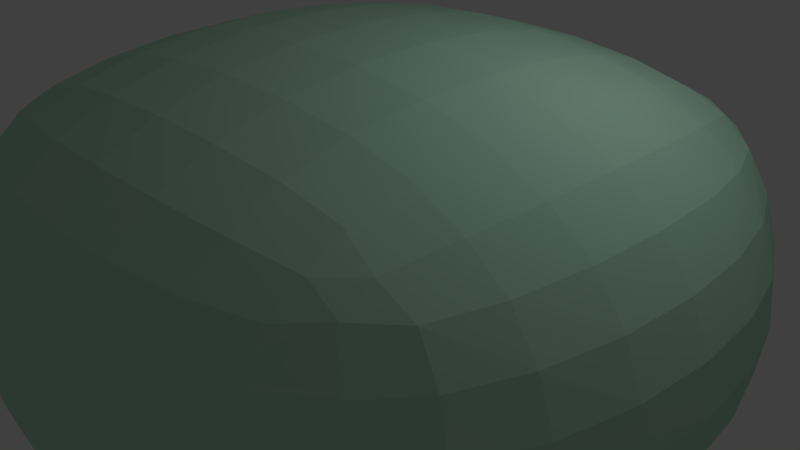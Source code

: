 # Source: NopassCircle.blend  (saved by Blender 2.64.0; exported with 4.5.12 LTS)
import bpy
from mathutils import Matrix  # noqa: F401  (used for matrix-valued properties, if any)

bpy.ops.wm.read_factory_settings(use_empty=True)
scene = bpy.context.scene
scene.name = 'Scene'

# ---- collections
col_collection_1 = bpy.data.collections.new('Collection 1'); scene.collection.children.link(col_collection_1)

# ---- materials (node trees are filled in below, after node groups)
mat_carrierforcefield = bpy.data.materials.new('CarrierForcefield')
mat_carrierforcefield.alpha_threshold = 0.0
mat_carrierforcefield.use_transparent_shadow = False
mat_carrierforcefield.diffuse_color = (0.5011, 0.8, 0.6265, 1.0)
mat_carrierforcefield.roughness = 0.5
mat_carrierforcefield.line_color = (0.0, 0.0, 0.0, 1.0)

# ---- material node trees

# ---- world
world_world = bpy.data.worlds.new('World'); scene.world = world_world
world_world.color = (0.05088, 0.05088, 0.05088)
world_world.use_sun_shadow = False
world_world.sun_shadow_jitter_overblur = 0.0
world_world.cycles.sampling_method = 'MANUAL'
world_world.cycles.sample_map_resolution = 256

# ---- cameras
cam_camera = bpy.data.cameras.new('Camera')
cam_camera.clip_end = 100.0
cam_camera.lens = 35.0
cam_camera.sensor_width = 32.0
cam_camera.sensor_height = 18.0
cam_camera.ortho_scale = 7.314
cam_camera.dof.focus_distance = 0.0
cam_camera.dof.aperture_fstop = 128.0

# ---- lights
light_lamp = bpy.data.lights.new('Lamp', 'POINT')
light_lamp.transmission_factor = 0.0
light_lamp.cutoff_distance = 30.0
light_lamp.energy = 100.0
light_lamp.shadow_buffer_clip_start = 1.001
light_lamp.shadow_soft_size = 1.0
light_lamp.shadow_maximum_resolution = 0.006
light_lamp.use_absolute_resolution = True
light_lamp.cycles.use_multiple_importance_sampling = False

# ---- meshes
me_cube = bpy.data.meshes.new('Cube')
me_cube.from_pydata([(-1.166, -1.178, -0.8923), (-1.541, -1.179, -0.6598), (0.4317, -1.219, -1.012), (-0.4318, -1.219, -1.012), (-0.4322, -1.73, -0.686), (0.4321, -1.73, -0.686), (1.541, -1.179, -0.6598), (1.166, -1.178, -0.8923), (1.167, -1.542, -0.6597), (1.166, 1.088, -0.8923), (1.541, 1.088, -0.6598), (1.167, 1.452, -0.6597), (1.208, 0.3741, -1.012), (1.208, -0.4649, -1.012), (1.734, -0.4653, -0.6863), (1.734, 0.3746, -0.6863), (-0.4317, 1.129, -1.012), (0.4317, 1.129, -1.012), (0.4321, 1.639, -0.686), (-0.4321, 1.639, -0.686), (-0.4372, 0.3794, -1.174), (-0.4372, -0.4701, -1.174), (0.4372, -0.4701, -1.174), (0.4372, 0.3794, -1.174), (0.9932, 0.9196, -2.755), (0.9932, -1.01, -2.755), (-0.9932, -1.01, -2.755), (-0.9932, 0.9196, -2.755), (-0.9817, 3.782, -1.647), (0.9817, 3.782, -1.647), (0.9808, 2.622, -2.387), (-0.9808, 2.622, -2.387), (3.939, 0.9086, -1.647), (3.939, -0.9993, -1.647), (2.745, -0.9984, -2.387), (2.745, 0.9076, -2.387), (2.651, 3.356, -1.587), (3.5, 2.53, -1.587), (2.649, 2.529, -2.116), (2.651, -3.446, -1.587), (2.649, -2.619, -2.116), (3.5, -2.621, -1.587), (0.9817, -3.873, -1.647), (-0.9817, -3.873, -1.647), (-0.9808, -2.713, -2.387), (0.9808, -2.713, -2.387), (-3.5, -2.621, -1.587), (-2.649, -2.619, -2.116), (-2.651, -3.446, -1.587), (-3.939, -0.9993, -1.647), (-3.939, 0.9086, -1.647), (-2.745, 0.9076, -2.387), (-2.745, -0.9984, -2.387), (-3.5, 2.53, -1.587), (-2.651, 3.356, -1.587), (-2.649, 2.529, -2.116), (0.9956, 4.363, 0.6913), (0.9956, 4.363, -0.5527), (-0.9956, 4.363, -0.5527), (-0.9956, 4.363, 0.6913), (-0.9808, 2.622, 2.526), (0.9808, 2.622, 2.526), (0.9818, 3.782, 1.786), (-0.9818, 3.782, 1.786), (3.942, 2.627, 0.6835), (3.942, 2.627, -0.5449), (2.75, 3.785, -0.5448), (2.75, 3.785, 0.6834), (2.649, 2.529, 2.254), (3.5, 2.531, 1.726), (2.651, 3.356, 1.726), (-3.942, 2.627, -0.5449), (-3.942, 2.627, 0.6835), (-2.75, 3.785, 0.6834), (-2.75, 3.785, -0.5448), (-2.649, 2.529, 2.254), (-2.651, 3.356, 1.726), (-3.5, 2.531, 1.726), (4.537, 0.9222, -0.5529), (4.537, 0.9222, 0.6917), (4.537, -1.013, 0.6918), (4.537, -1.013, -0.5529), (2.745, 0.9077, 2.526), (2.745, -0.9983, 2.526), (3.939, -0.9993, 1.786), (3.939, 0.9087, 1.786), (2.649, -2.619, 2.255), (2.651, -3.446, 1.726), (3.5, -2.621, 1.726), (2.75, -3.876, 0.6836), (2.75, -3.876, -0.5446), (3.942, -2.718, -0.5448), (3.942, -2.718, 0.6837), (0.9956, -4.454, -0.5525), (0.9956, -4.454, 0.6915), (-0.9956, -4.454, 0.6915), (-0.9956, -4.454, -0.5525), (0.9808, -2.713, 2.526), (-0.9808, -2.713, 2.526), (-0.9817, -3.873, 1.786), (0.9817, -3.873, 1.786), (-2.649, -2.619, 2.255), (-3.5, -2.621, 1.726), (-2.651, -3.446, 1.726), (-3.942, -2.718, 0.6837), (-3.942, -2.718, -0.5448), (-2.75, -3.876, -0.5446), (-2.75, -3.876, 0.6836), (-4.537, -1.013, -0.5529), (-4.537, -1.013, 0.6918), (-4.537, 0.9222, 0.6917), (-4.537, 0.9222, -0.5529), (-2.745, -0.9983, 2.526), (-2.745, 0.9077, 2.526), (-3.939, 0.9087, 1.786), (-3.939, -0.9993, 1.786), (0.9932, 0.9197, 2.894), (-0.9932, 0.9197, 2.894), (-0.9932, -1.01, 2.894), (0.9932, -1.01, 2.894), (-1.167, -1.542, -0.6597), (-1.734, -0.4653, -0.6863), (-1.734, 0.3746, -0.6863), (-1.208, 0.3742, -1.012), (-1.208, -0.4649, -1.012), (-1.541, 1.088, -0.6598), (-1.167, 1.452, -0.6597), (-1.166, 1.088, -0.8923), (0.4382, 1.895, 0.3434), (0.4382, 1.895, -0.2042), (-0.4382, 1.895, -0.2042), (-0.4382, 1.895, 0.3434), (-0.4317, 1.129, 1.151), (0.4317, 1.129, 1.151), (0.4321, 1.639, 0.8251), (-0.4321, 1.639, 0.8251), (1.735, 1.131, 0.34), (1.735, 1.131, -0.2008), (1.21, 1.641, -0.2008), (1.21, 1.641, 0.3399), (1.166, 1.088, 1.031), (1.541, 1.088, 0.7989), (1.167, 1.452, 0.7988), (-1.735, 1.131, -0.2008), (-1.735, 1.131, 0.34), (-1.21, 1.641, 0.3399), (-1.21, 1.641, -0.2008), (-1.166, 1.088, 1.031), (-1.167, 1.452, 0.7988), (-1.541, 1.088, 0.7989), (1.997, 0.3805, -0.2044), (1.997, 0.3805, 0.3435), (1.997, -0.4712, 0.3435), (1.997, -0.4712, -0.2044), (1.208, 0.3741, 1.151), (1.208, -0.4649, 1.151), (1.734, -0.4653, 0.8253), (1.734, 0.3746, 0.8253), (1.166, -1.178, 1.031), (1.167, -1.542, 0.7987), (1.541, -1.179, 0.7988), (1.21, -1.731, 0.3398), (1.21, -1.731, -0.2008), (1.735, -1.222, -0.2009), (1.735, -1.222, 0.3399), (0.4382, -1.986, -0.2043), (0.4382, -1.986, 0.3433), (-0.4382, -1.986, 0.3433), (-0.4382, -1.986, -0.2043), (0.4317, -1.219, 1.151), (-0.4318, -1.219, 1.151), (-0.4322, -1.73, 0.8249), (0.4321, -1.73, 0.8249), (-1.166, -1.178, 1.031), (-1.541, -1.179, 0.7988), (-1.167, -1.542, 0.7987), (-1.735, -1.222, 0.3399), (-1.735, -1.222, -0.2009), (-1.21, -1.731, -0.2008), (-1.21, -1.731, 0.3398), (-1.997, -0.4712, -0.2044), (-1.997, -0.4712, 0.3435), (-1.997, 0.3805, 0.3435), (-1.997, 0.3805, -0.2044), (-1.208, -0.4649, 1.151), (-1.208, 0.3741, 1.151), (-1.734, 0.3746, 0.8253), (-1.734, -0.4653, 0.8253), (0.4372, 0.3794, 1.313), (-0.4372, 0.3794, 1.313), (-0.4372, -0.4701, 1.313), (0.4372, -0.4701, 1.313), (-1.759, 1.14, 0.06957), (1.201, 1.284, 0.9247), (1.369, 1.285, 0.8207), (1.369, 1.122, 0.9248), (1.506, 1.418, 0.3404), (1.219, 1.664, 0.06957), (1.506, 1.418, -0.2012), (1.759, 1.14, 0.06957), (-0.4326, 1.416, 1.009), (2.826e-07, 1.662, 0.8305), (0.4326, 1.416, 1.009), (-5.656e-07, 1.137, 1.166), (5.683e-07, 1.927, 0.3443), (-0.4398, 1.927, 0.06958), (5.818e-07, 1.927, -0.2052), (0.4398, 1.927, 0.06958), (-1.369, 1.122, -0.7857), (-1.201, 1.284, -0.7856), (-1.369, 1.285, -0.6816), (-1.504, -0.4657, -0.8697), (-1.217, -0.04535, -1.027), (-1.504, 0.375, -0.8697), (-1.758, -0.04535, -0.6917), (-1.369, -1.376, -0.6816), (-1.201, -1.375, -0.7857), (-1.369, -1.213, -0.7857), (0.4326, -1.506, -0.8695), (-3.986e-06, -1.228, -1.027), (-0.4327, -1.506, -0.8695), (-2.918e-06, -1.753, -0.6914), (1.369, -1.376, -0.6816), (1.369, -1.213, -0.7857), (1.201, -1.375, -0.7857), (1.201, 1.284, -0.7856), (1.369, 1.122, -0.7857), (1.369, 1.285, -0.6816), (1.504, 0.375, -0.8697), (1.217, -0.04535, -1.027), (1.504, -0.4657, -0.8697), (1.758, -0.04536, -0.6917), (-0.4326, 1.416, -0.8695), (-4.983e-07, 1.137, -1.027), (0.4326, 1.416, -0.8695), (3.381e-07, 1.662, -0.6913), (-2.09e-06, 0.3808, -1.194), (-0.4387, -0.04535, -1.194), (-3.687e-06, -0.4715, -1.194), (0.4387, -0.04535, -1.194), (0.9965, -0.04537, -2.8), (6.359e-06, -1.014, -2.8), (-0.9965, -0.04537, -2.8), (3.887e-06, 0.9228, -2.8), (3.581e-08, 3.835, -1.659), (0.9829, 3.274, -2.064), (1.291e-06, 2.641, -2.421), (-0.9829, 3.274, -2.064), (3.993, -0.04535, -1.66), (3.416, -1.0, -2.064), (2.765, -0.04536, -2.421), (3.416, 0.9097, -2.064), (3.11, 2.977, -1.637), (3.109, 2.607, -1.873), (2.729, 2.976, -1.873), (2.729, -3.066, -1.873), (3.109, -2.697, -1.873), (3.11, -3.067, -1.637), (2.673e-06, -3.925, -1.659), (-0.9829, -3.364, -2.064), (5.896e-06, -2.732, -2.421), (0.9829, -3.364, -2.064), (-3.109, -2.697, -1.873), (-2.729, -3.066, -1.873), (-3.11, -3.067, -1.637), (-3.993, -0.04536, -1.66), (-3.416, 0.9097, -2.064), (-2.765, -0.04537, -2.421), (-3.416, -1.0, -2.064), (-3.11, 2.977, -1.637), (-2.729, 2.976, -1.873), (-3.109, 2.607, -1.873), (0.9991, 4.436, 0.06929), (-3.175e-07, 4.435, -0.5547), (-0.9991, 4.436, 0.06929), (-3.767e-07, 4.435, 0.6933), (9.93e-07, 2.641, 2.559), (0.9829, 3.274, 2.202), (-1.402e-07, 3.835, 1.798), (-0.9829, 3.274, 2.202), (3.997, 2.647, 0.06932), (3.42, 3.279, -0.5459), (2.77, 3.839, 0.0693), (3.42, 3.279, 0.6845), (3.109, 2.607, 2.012), (3.11, 2.977, 1.776), (2.729, 2.976, 2.012), (-3.997, 2.647, 0.06932), (-3.42, 3.279, 0.6845), (-2.77, 3.839, 0.0693), (-3.42, 3.279, -0.5459), (-2.729, 2.976, 2.012), (-3.11, 2.977, 1.776), (-3.109, 2.607, 2.012), (4.612, 0.9256, 0.06937), (4.611, -0.04533, 0.6938), (4.612, -1.016, 0.06944), (4.611, -0.04534, -0.555), (2.765, -0.04533, 2.56), (3.416, -1.0, 2.203), (3.993, -0.04532, 1.799), (3.416, 0.9097, 2.203), (2.729, -3.066, 2.012), (3.11, -3.067, 1.776), (3.109, -2.697, 2.012), (2.77, -3.929, 0.06951), (3.42, -3.369, -0.5457), (3.997, -2.737, 0.06949), (3.42, -3.369, 0.6847), (0.9991, -4.526, 0.06952), (-3.498e-07, -4.526, 0.6936), (-0.9991, -4.526, 0.06952), (-2.431e-07, -4.526, -0.5546), (5.533e-06, -2.732, 2.56), (-0.9829, -3.364, 2.203), (2.399e-06, -3.925, 1.798), (0.9829, -3.364, 2.203), (-3.109, -2.697, 2.012), (-3.11, -3.067, 1.776), (-2.729, -3.066, 2.012), (-3.997, -2.737, 0.06949), (-3.42, -3.369, -0.5457), (-2.77, -3.929, 0.06951), (-3.42, -3.369, 0.6847), (-4.612, -1.016, 0.06944), (-4.611, -0.04533, 0.6938), (-4.612, 0.9256, 0.06937), (-4.611, -0.04534, -0.555), (-2.765, -0.04533, 2.56), (-3.416, 0.9097, 2.203), (-3.993, -0.04533, 1.799), (-3.416, -1.0, 2.203), (3.572e-06, 0.9229, 2.939), (-0.9965, -0.04534, 2.939), (5.976e-06, -1.014, 2.939), (0.9965, -0.04534, 2.939), (1.926, -1.003, -2.617), (1.926, 0.9125, -2.617), (-0.9858, -1.917, -2.617), (0.9859, -1.917, -2.617), (-1.926, 0.9125, -2.617), (-1.926, -1.003, -2.617), (0.9859, 1.826, -2.617), (-0.9859, 1.826, -2.617), (0.9876, 4.145, -1.136), (-0.9876, 4.145, -1.136), (1.891, 2.573, -2.286), (1.892, 3.623, -1.615), (-1.892, 3.623, -1.615), (-1.891, 2.573, -2.286), (4.313, -1.005, -1.136), (4.313, 0.9144, -1.136), (2.695, -1.883, -2.286), (3.775, -1.884, -1.616), (3.775, 1.793, -1.616), (2.695, 1.792, -2.286), (3.777, 2.576, -1.114), (2.698, 3.625, -1.114), (1.891, -2.663, -2.286), (1.892, -3.714, -1.615), (2.698, -3.716, -1.114), (3.777, -2.667, -1.114), (-0.9876, -4.236, -1.136), (0.9876, -4.236, -1.136), (-1.891, -2.663, -2.286), (-1.892, -3.714, -1.615), (-2.695, -1.883, -2.286), (-3.775, -1.884, -1.616), (-3.777, -2.667, -1.114), (-2.698, -3.716, -1.114), (-4.313, 0.9144, -1.136), (-4.312, -1.005, -1.136), (-2.695, 1.792, -2.286), (-3.775, 1.793, -1.616), (-2.698, 3.625, -1.114), (-3.777, 2.576, -1.114), (1.93, 4.147, -0.548), (1.93, 4.147, 0.6866), (-1.93, 4.147, 0.6866), (-1.93, 4.147, -0.548), (0.9876, 4.145, 1.275), (-0.9876, 4.145, 1.275), (0.9859, 1.826, 2.756), (-0.9859, 1.826, 2.756), (1.892, 3.623, 1.754), (1.891, 2.573, 2.425), (-1.891, 2.573, 2.425), (-1.892, 3.623, 1.754), (4.314, 1.83, -0.5482), (4.314, 1.83, 0.6869), (3.777, 2.576, 1.253), (2.698, 3.625, 1.253), (3.775, 1.794, 1.755), (2.695, 1.792, 2.425), (-4.314, 1.83, 0.6869), (-4.314, 1.83, -0.5482), (-2.698, 3.625, 1.253), (-3.777, 2.576, 1.253), (-2.695, 1.792, 2.425), (-3.775, 1.794, 1.755), (4.313, -1.005, 1.275), (4.313, 0.9144, 1.275), (4.314, -1.921, -0.5481), (4.314, -1.921, 0.6871), (1.926, -1.003, 2.756), (1.926, 0.9125, 2.756), (3.775, -1.884, 1.755), (2.695, -1.883, 2.425), (1.892, -3.714, 1.754), (1.891, -2.663, 2.425), (3.777, -2.667, 1.253), (2.698, -3.716, 1.253), (1.93, -4.237, -0.5479), (1.93, -4.237, 0.6869), (-0.9876, -4.236, 1.275), (0.9876, -4.236, 1.275), (-1.93, -4.237, -0.5479), (-1.93, -4.237, 0.6869), (-0.9859, -1.917, 2.756), (0.9859, -1.917, 2.756), (-1.892, -3.714, 1.754), (-1.891, -2.663, 2.425), (-3.775, -1.884, 1.755), (-2.695, -1.883, 2.425), (-2.698, -3.716, 1.253), (-3.777, -2.667, 1.253), (-4.314, -1.921, -0.5481), (-4.314, -1.921, 0.6871), (-4.313, 0.9144, 1.275), (-4.313, -1.005, 1.275), (-1.926, 0.9125, 2.756), (-1.926, -1.003, 2.756), (-1.506, 1.418, 0.3404), (-1.219, 1.664, 0.06957), (-1.506, 1.418, -0.2012), (-1.201, 1.284, 0.9247), (-1.369, 1.285, 0.8207), (-1.369, 1.122, 0.9248), (2.03, 0.382, 0.06954), (2.03, -0.04537, 0.3444), (2.03, -0.4728, 0.06951), (2.03, -0.04536, -0.2053), (1.217, -0.04537, 1.166), (1.504, -0.4658, 1.009), (1.758, -0.04537, 0.8307), (1.504, 0.375, 1.009), (1.201, -1.375, 0.9246), (1.369, -1.376, 0.8206), (1.369, -1.213, 0.9247), (1.219, -1.755, 0.06948), (1.506, -1.508, -0.2013), (1.759, -1.23, 0.06949), (1.506, -1.508, 0.3403), (0.4398, -2.018, 0.06948), (-1.837e-06, -2.018, 0.3442), (-0.4398, -2.018, 0.06948), (-1.828e-06, -2.018, -0.2052), (-4.045e-06, -1.228, 1.166), (-0.4327, -1.506, 1.008), (-2.943e-06, -1.753, 0.8303), (0.4326, -1.506, 1.008), (-1.369, -1.213, 0.9247), (-1.369, -1.376, 0.8206), (-1.201, -1.375, 0.9246), (-1.759, -1.23, 0.06949), (-1.506, -1.508, -0.2013), (-1.219, -1.755, 0.06948), (-1.506, -1.508, 0.3403), (-2.03, -0.4727, 0.06951), (-2.03, -0.04537, 0.3444), (-2.03, 0.382, 0.06954), (-2.03, -0.04536, -0.2053), (-1.217, -0.04536, 1.166), (-1.504, 0.375, 1.009), (-1.758, -0.04537, 0.8307), (-1.504, -0.4658, 1.009), (-2.165e-06, 0.3808, 1.333), (-0.4387, -0.04536, 1.333), (-3.779e-06, -0.4715, 1.333), (0.4387, -0.04536, 1.333), (0.8478, -0.467, -1.113), (0.8478, 0.3763, -1.113), (-0.434, -0.8691, -1.113), (0.434, -0.8691, -1.113), (-0.8478, 0.3763, -1.113), (-0.8478, -0.467, -1.113), (0.434, 0.7784, -1.113), (-0.434, 0.7784, -1.113), (0.4347, 1.799, -0.461), (-0.4347, 1.799, -0.461), (0.8323, 1.107, -0.9673), (0.833, 1.569, -0.6721), (-0.833, 1.569, -0.6721), (-0.8323, 1.107, -0.9673), (1.898, -0.4678, -0.4613), (1.898, 0.3771, -0.4613), (1.186, -0.8541, -0.9674), (1.662, -0.8548, -0.6724), (1.662, 0.7641, -0.6723), (1.186, 0.7634, -0.9674), (1.663, 1.109, -0.4514), (1.188, 1.57, -0.4513), (0.8323, -1.198, -0.9673), (0.833, -1.66, -0.6722), (1.188, -1.661, -0.4514), (1.663, -1.199, -0.4515), (-0.4347, -1.89, -0.4611), (0.4347, -1.89, -0.4611), (-0.8323, -1.198, -0.9673), (-0.833, -1.66, -0.6722), (-1.186, -0.8541, -0.9674), (-1.662, -0.8548, -0.6724), (-1.663, -1.199, -0.4515), (-1.188, -1.661, -0.4514), (-1.898, 0.3771, -0.4613), (-1.898, -0.4678, -0.4613), (-1.186, 0.7634, -0.9674), (-1.662, 0.7641, -0.6723), (-1.188, 1.57, -0.4513), (-1.663, 1.109, -0.4514), (0.8496, 1.8, -0.2022), (0.8496, 1.8, 0.3413), (-0.8496, 1.8, 0.3413), (-0.8496, 1.8, -0.2022), (0.4347, 1.799, 0.6002), (-0.4347, 1.799, 0.6002), (0.434, 0.7783, 1.252), (-0.434, 0.7783, 1.252), (0.833, 1.569, 0.8112), (0.8323, 1.107, 1.106), (-0.8323, 1.107, 1.106), (-0.833, 1.569, 0.8112), (1.899, 0.7803, -0.2023), (1.899, 0.7803, 0.3414), (1.663, 1.109, 0.5905), (1.188, 1.57, 0.5905), (1.662, 0.7641, 0.8114), (1.186, 0.7633, 1.106), (-1.899, 0.7803, 0.3414), (-1.899, 0.7803, -0.2023), (-1.188, 1.57, 0.5905), (-1.663, 1.109, 0.5905), (-1.186, 0.7633, 1.106), (-1.662, 0.7641, 0.8114), (1.898, -0.4678, 0.6003), (1.898, 0.3771, 0.6004), (1.899, -0.871, -0.2024), (1.899, -0.871, 0.3414), (0.8478, -0.467, 1.252), (0.8478, 0.3763, 1.252), (1.662, -0.8548, 0.8113), (1.186, -0.8541, 1.106), (0.833, -1.66, 0.8111), (0.8323, -1.198, 1.106), (1.663, -1.199, 0.5904), (1.188, -1.661, 0.5903), (0.8496, -1.891, -0.2023), (0.8496, -1.891, 0.3412), (-0.4347, -1.89, 0.6), (0.4347, -1.89, 0.6), (-0.8496, -1.891, -0.2023), (-0.8496, -1.891, 0.3412), (-0.434, -0.8691, 1.252), (0.434, -0.8691, 1.252), (-0.833, -1.66, 0.8111), (-0.8323, -1.198, 1.106), (-1.662, -0.8548, 0.8113), (-1.186, -0.8541, 1.106), (-1.188, -1.661, 0.5903), (-1.663, -1.199, 0.5904), (-1.899, -0.871, -0.2024), (-1.899, -0.871, 0.3414), (-1.898, 0.3771, 0.6004), (-1.898, -0.4678, 0.6003), (-0.8478, 0.3763, 1.252), (-0.8478, -0.467, 1.252), (-3.06e-06, -0.04536, 1.354), (-1.52, -0.04537, 1.019), (-2.064, -0.04536, 0.06953), (-1.523, -1.525, 0.06948), (-3.587e-06, -1.523, 1.019), (-1.674e-06, -2.051, 0.06948), (1.523, -1.525, 0.06948), (1.52, -0.04537, 1.019), (2.064, -0.04537, 0.06953), (-1.523, 1.434, 0.06957), (1.523, 1.434, 0.06957), (-5.015e-08, 1.432, 1.019), (6.001e-07, 1.96, 0.06958), (-1.52, -0.04535, -0.8801), (-3.547e-06, -1.523, -0.8798), (1.52, -0.04535, -0.8801), (2.281e-08, 1.432, -0.8798), (-2.974e-06, -0.04535, -1.215), (5.326e-06, -0.04537, -2.848), (5.049e-07, 3.311, -2.087), (3.454, -0.04536, -2.088), (4.461e-06, -3.401, -2.087), (-3.454, -0.04537, -2.088), (-3.719e-07, 4.51, 0.06929), (2.513e-07, 3.311, 2.226), (3.459, 3.316, 0.0693), (-3.459, 3.316, 0.0693), (4.688, -0.04533, 0.0694), (3.454, -0.04532, 2.227), (3.459, -3.407, 0.06951), (-7.292e-07, -4.601, 0.06952), (4.141e-06, -3.401, 2.226), (-3.459, -3.407, 0.06951), (-4.688, -0.04533, 0.0694), (-3.454, -0.04533, 2.227), (4.993e-06, -0.04534, 2.987), (1.935, -0.04536, -2.658), (6.588e-06, -1.925, -2.658), (-1.935, -0.04537, -2.658), (2.433e-06, 1.834, -2.658), (-2.094e-07, 4.21, -1.141), (1.905, 3.164, -1.994), (-1.905, 3.164, -1.994), (4.379, -0.04535, -1.142), (3.303, -1.896, -1.994), (3.303, 1.806, -1.994), (3.306, 3.167, -1.122), (1.905, -3.254, -1.993), (3.306, -3.258, -1.122), (9.675e-07, -4.3, -1.141), (-1.905, -3.254, -1.993), (-3.303, -1.896, -1.994), (-3.306, -3.258, -1.122), (-4.379, -0.04535, -1.142), (-3.303, 1.806, -1.994), (-3.306, 3.167, -1.122), (1.939, 4.212, 0.06929), (-1.939, 4.212, 0.06929), (-3.218e-07, 4.21, 1.28), (2.146e-06, 1.835, 2.797), (1.905, 3.164, 2.132), (-1.905, 3.164, 2.132), (4.381, 1.839, 0.06934), (3.306, 3.167, 1.261), (3.303, 1.806, 2.133), (-4.381, 1.839, 0.06934), (-3.306, 3.167, 1.261), (-3.303, 1.806, 2.133), (4.379, -0.04532, 1.281), (4.381, -1.93, 0.06947), (1.935, -0.04533, 2.797), (3.303, -1.896, 2.133), (1.905, -3.254, 2.133), (3.306, -3.258, 1.261), (1.939, -4.303, 0.06952), (7.779e-07, -4.3, 1.28), (-1.939, -4.303, 0.06952), (6.197e-06, -1.925, 2.797), (-1.905, -3.254, 2.133), (-3.303, -1.896, 2.133), (-3.306, -3.258, 1.261), (-4.381, -1.93, 0.06947), (-4.379, -0.04532, 1.281), (-1.935, -0.04534, 2.797), (1.905, 1.806, -2.494), (1.905, -1.897, -2.493), (-1.905, -1.897, -2.493), (-1.905, 1.806, -2.494), (1.908, 3.951, 1.262), (1.908, 3.951, -1.123), (-1.908, 3.951, -1.123), (-1.908, 3.951, 1.262), (4.112, 1.809, -1.123), (4.112, 1.809, 1.262), (4.112, -1.9, 1.262), (4.112, -1.9, -1.123), (1.908, -4.041, -1.123), (1.908, -4.041, 1.262), (-1.908, -4.041, 1.262), (-1.908, -4.041, -1.123), (-4.112, -1.9, -1.123), (-4.112, -1.9, 1.262), (-4.112, 1.809, 1.262), (-4.112, 1.809, -1.123), (1.905, 1.806, 2.632), (-1.905, 1.806, 2.632), (-1.905, -1.897, 2.633), (1.905, -1.897, 2.633), (0.8517, -0.04535, -1.131), (-4.055e-06, -0.8728, -1.131), (-0.8517, -0.04535, -1.131), (-1.216e-06, 0.7821, -1.131), (5.084e-07, 1.828, -0.4635), (0.8385, 1.367, -0.8386), (-0.8385, 1.367, -0.8386), (1.928, -0.04536, -0.4638), (1.454, -0.8601, -0.8388), (1.454, 0.7694, -0.8387), (1.455, 1.369, -0.4551), (0.8385, -1.458, -0.8386), (1.455, -1.459, -0.4551), (-2.284e-06, -1.918, -0.4635), (-0.8385, -1.458, -0.8386), (-1.454, -0.8601, -0.8388), (-1.455, -1.459, -0.4551), (-1.928, -0.04536, -0.4638), (-1.454, 0.7694, -0.8387), (-1.455, 1.369, -0.4551), (0.8536, 1.829, 0.06958), (-0.8536, 1.829, 0.06958), (4.773e-07, 1.828, 0.6026), (-1.289e-06, 0.7821, 1.27), (0.8385, 1.367, 0.9777), (-0.8385, 1.367, 0.9777), (1.928, 0.7842, 0.06956), (1.455, 1.369, 0.5942), (1.454, 0.7694, 0.9778), (-1.928, 0.7842, 0.06956), (-1.455, 1.369, 0.5942), (-1.454, 0.7694, 0.9778), (1.928, -0.04537, 0.6028), (1.928, -0.875, 0.0695), (0.8517, -0.04537, 1.27), (1.454, -0.8601, 0.9777), (0.8385, -1.458, 0.9775), (1.455, -1.459, 0.5941), (0.8537, -1.919, 0.06948), (-2.302e-06, -1.918, 0.6025), (-0.8537, -1.919, 0.06948), (-4.131e-06, -0.8728, 1.27), (-0.8385, -1.458, 0.9775), (-1.454, -0.8601, 0.9777), (-1.455, -1.459, 0.5941), (-1.928, -0.875, 0.0695), (-1.928, -0.04537, 0.6028), (-0.8517, -0.04536, 1.27), (0.8387, 0.7695, -1.059), (0.8387, -0.8602, -1.059), (-0.8387, -0.8602, -1.059), (-0.8387, 0.7695, -1.059), (0.84, 1.714, 0.5945), (0.84, 1.714, -0.4553), (-0.84, 1.714, -0.4553), (-0.84, 1.714, 0.5945), (1.81, 0.7709, -0.4555), (1.81, 0.7709, 0.5946), (1.81, -0.8617, 0.5946), (1.81, -0.8617, -0.4556), (0.84, -1.804, -0.4554), (0.84, -1.804, 0.5944), (-0.84, -1.804, 0.5944), (-0.84, -1.804, -0.4554), (-1.81, -0.8617, -0.4556), (-1.81, -0.8617, 0.5946), (-1.81, 0.7709, 0.5946), (-1.81, 0.7709, -0.4555), (0.8387, 0.7695, 1.198), (-0.8387, 0.7695, 1.198), (-0.8387, -0.8602, 1.198), (0.8387, -0.8602, 1.198)], [], [(576, 478, 190, 477), (577, 474, 186, 473), (578, 470, 182, 469), (579, 466, 178, 465), (173, 463, 461), (580, 459, 171, 458), (581, 455, 167, 454), (582, 451, 163, 450), (158, 448, 446), (583, 444, 156, 443), (584, 440, 152, 439), (147, 437, 435), (585, 433, 145, 432), (140, 193, 195), (586, 197, 138, 198), (587, 201, 134, 202), (588, 205, 130, 206), (125, 208, 210), (589, 212, 123, 213), (1, 215, 217), (590, 219, 3, 220), (8, 222, 224), (11, 225, 227), (591, 229, 13, 230), (592, 233, 17, 234), (593, 237, 21, 238), (594, 241, 26, 242), (595, 245, 30, 246), (596, 249, 34, 250), (36, 252, 254), (39, 255, 257), (597, 259, 44, 260), (46, 262, 264), (598, 266, 51, 267), (53, 269, 271), (599, 273, 58, 274), (600, 277, 62, 278), (601, 281, 66, 282), (68, 284, 286), (602, 288, 73, 289), (75, 291, 293), (603, 295, 80, 296), (604, 299, 84, 300), (86, 302, 304), (605, 306, 91, 307), (606, 310, 95, 311), (607, 314, 99, 315), (101, 317, 319), (608, 321, 106, 322), (609, 325, 110, 326), (610, 329, 114, 330), (611, 333, 118, 334), (612, 336, 25, 240), (613, 338, 26, 241), (614, 340, 27, 242), (615, 342, 24, 243), (616, 344, 29, 244), (617, 346, 30, 245), (618, 348, 28, 247), (619, 350, 33, 248), (620, 352, 34, 249), (621, 354, 32, 251), (622, 356, 37, 252), (623, 358, 40, 255), (624, 360, 39, 257), (625, 362, 43, 258), (626, 364, 44, 259), (627, 366, 47, 262), (628, 368, 46, 264), (629, 370, 50, 265), (630, 372, 51, 266), (631, 374, 54, 269), (632, 376, 57, 272), (633, 378, 59, 274), (634, 380, 56, 275), (635, 382, 61, 276), (636, 384, 62, 277), (637, 386, 60, 279), (638, 388, 65, 280), (639, 390, 64, 283), (640, 392, 69, 284), (641, 394, 72, 287), (642, 396, 73, 288), (643, 398, 75, 293), (644, 400, 80, 295), (645, 402, 81, 296), (646, 404, 83, 298), (647, 406, 84, 299), (648, 408, 87, 302), (649, 410, 88, 303), (650, 412, 90, 305), (651, 414, 95, 310), (652, 416, 96, 311), (653, 418, 98, 313), (654, 420, 99, 314), (655, 422, 102, 317), (656, 424, 103, 318), (657, 426, 105, 320), (658, 428, 110, 325), (659, 430, 113, 328), (660, 355, 35, 337), (661, 339, 25, 336), (662, 341, 26, 338), (663, 343, 27, 340), (664, 391, 67, 377), (665, 376, 66, 357), (666, 379, 58, 345), (667, 381, 59, 378), (668, 354, 37, 356), (669, 401, 79, 389), (670, 403, 80, 400), (671, 402, 91, 361), (672, 359, 39, 360), (673, 413, 89, 411), (674, 417, 95, 414), (675, 416, 106, 369), (676, 367, 46, 368), (677, 427, 104, 425), (678, 428, 114, 399), (679, 395, 71, 375), (680, 385, 61, 382), (681, 430, 117, 383), (682, 431, 112, 423), (683, 419, 97, 409), (684, 239, 22, 480), (685, 238, 21, 482), (686, 237, 20, 484), (687, 236, 23, 486), (688, 235, 18, 488), (689, 234, 17, 490), (690, 232, 19, 492), (691, 231, 14, 494), (692, 230, 13, 496), (693, 228, 15, 498), (694, 227, 10, 500), (695, 224, 7, 502), (696, 222, 8, 504), (697, 221, 4, 506), (698, 220, 3, 508), (699, 217, 0, 510), (700, 215, 1, 512), (701, 214, 122, 514), (702, 213, 123, 516), (703, 210, 126, 518), (704, 207, 129, 520), (705, 205, 131, 522), (706, 204, 128, 524), (707, 203, 133, 526), (708, 202, 134, 528), (709, 200, 132, 530), (710, 199, 137, 532), (711, 196, 136, 534), (712, 195, 141, 536), (713, 192, 144, 538), (714, 432, 145, 540), (715, 437, 147, 542), (716, 439, 152, 544), (717, 440, 153, 546), (718, 442, 155, 548), (719, 443, 156, 550), (720, 446, 159, 552), (721, 447, 160, 554), (722, 449, 162, 556), (723, 454, 167, 558), (724, 455, 168, 560), (725, 457, 170, 562), (726, 458, 171, 564), (727, 461, 174, 566), (728, 462, 175, 568), (729, 464, 177, 570), (730, 469, 182, 572), (731, 472, 185, 574), (732, 481, 12, 499), (733, 480, 22, 483), (734, 482, 21, 485), (735, 484, 20, 487), (736, 521, 139, 535), (737, 501, 138, 520), (738, 489, 130, 523), (739, 522, 131, 525), (740, 500, 10, 498), (741, 533, 151, 545), (742, 544, 152, 547), (743, 505, 163, 546), (744, 504, 8, 503), (745, 555, 161, 557), (746, 558, 167, 561), (747, 513, 178, 560), (748, 512, 1, 511), (749, 569, 176, 571), (750, 543, 186, 572), (751, 519, 143, 539), (752, 526, 133, 529), (753, 527, 189, 574), (754, 567, 184, 575), (755, 553, 169, 563), (476, 576, 477, 189), (188, 479, 576, 476), (479, 191, 478, 576), (472, 577, 473, 185), (184, 475, 577, 472), (475, 187, 474, 577), (468, 578, 469, 181), (180, 471, 578, 468), (471, 183, 470, 578), (464, 579, 465, 177), (176, 467, 579, 464), (467, 179, 466, 579), (461, 462, 174), (461, 463, 462), (463, 175, 462), (457, 580, 458, 170), (169, 460, 580, 457), (460, 172, 459, 580), (453, 581, 454, 166), (165, 456, 581, 453), (456, 168, 455, 581), (449, 582, 450, 162), (161, 452, 582, 449), (452, 164, 451, 582), (446, 447, 159), (446, 448, 447), (448, 160, 447), (442, 583, 443, 155), (154, 445, 583, 442), (445, 157, 444, 583), (438, 584, 439, 151), (150, 441, 584, 438), (441, 153, 440, 584), (435, 436, 148), (435, 437, 436), (437, 149, 436), (192, 585, 432, 144), (143, 434, 585, 192), (434, 146, 433, 585), (195, 194, 141), (195, 193, 194), (193, 142, 194), (199, 586, 198, 137), (136, 196, 586, 199), (196, 139, 197, 586), (203, 587, 202, 133), (132, 200, 587, 203), (200, 135, 201, 587), (207, 588, 206, 129), (128, 204, 588, 207), (204, 131, 205, 588), (210, 209, 126), (210, 208, 209), (208, 127, 209), (214, 589, 213, 122), (121, 211, 589, 214), (211, 124, 212, 589), (217, 216, 0), (217, 215, 216), (215, 120, 216), (221, 590, 220, 4), (5, 218, 590, 221), (218, 2, 219, 590), (224, 223, 7), (224, 222, 223), (222, 6, 223), (227, 226, 10), (227, 225, 226), (225, 9, 226), (231, 591, 230, 14), (15, 228, 591, 231), (228, 12, 229, 591), (235, 592, 234, 18), (19, 232, 592, 235), (232, 16, 233, 592), (239, 593, 238, 22), (23, 236, 593, 239), (236, 20, 237, 593), (243, 594, 242, 27), (24, 240, 594, 243), (240, 25, 241, 594), (247, 595, 246, 31), (28, 244, 595, 247), (244, 29, 245, 595), (251, 596, 250, 35), (32, 248, 596, 251), (248, 33, 249, 596), (254, 253, 38), (254, 252, 253), (252, 37, 253), (257, 256, 41), (257, 255, 256), (255, 40, 256), (261, 597, 260, 45), (42, 258, 597, 261), (258, 43, 259, 597), (264, 263, 48), (264, 262, 263), (262, 47, 263), (268, 598, 267, 52), (49, 265, 598, 268), (265, 50, 266, 598), (271, 270, 55), (271, 269, 270), (269, 54, 270), (275, 599, 274, 59), (56, 272, 599, 275), (272, 57, 273, 599), (279, 600, 278, 63), (60, 276, 600, 279), (276, 61, 277, 600), (283, 601, 282, 67), (64, 280, 601, 283), (280, 65, 281, 601), (286, 285, 70), (286, 284, 285), (284, 69, 285), (290, 602, 289, 74), (71, 287, 602, 290), (287, 72, 288, 602), (293, 292, 77), (293, 291, 292), (291, 76, 292), (297, 603, 296, 81), (78, 294, 603, 297), (294, 79, 295, 603), (301, 604, 300, 85), (82, 298, 604, 301), (298, 83, 299, 604), (304, 303, 88), (304, 302, 303), (302, 87, 303), (308, 605, 307, 92), (89, 305, 605, 308), (305, 90, 306, 605), (312, 606, 311, 96), (93, 309, 606, 312), (309, 94, 310, 606), (316, 607, 315, 100), (97, 313, 607, 316), (313, 98, 314, 607), (319, 318, 103), (319, 317, 318), (317, 102, 318), (323, 608, 322, 107), (104, 320, 608, 323), (320, 105, 321, 608), (327, 609, 326, 111), (108, 324, 609, 327), (324, 109, 325, 609), (331, 610, 330, 115), (112, 328, 610, 331), (328, 113, 329, 610), (335, 611, 334, 119), (116, 332, 611, 335), (332, 117, 333, 611), (337, 612, 240, 24), (35, 250, 612, 337), (250, 34, 336, 612), (339, 613, 241, 25), (45, 260, 613, 339), (260, 44, 338, 613), (341, 614, 242, 26), (52, 267, 614, 341), (267, 51, 340, 614), (343, 615, 243, 27), (31, 246, 615, 343), (246, 30, 342, 615), (345, 616, 244, 28), (58, 273, 616, 345), (273, 57, 344, 616), (347, 617, 245, 29), (36, 254, 617, 347), (254, 38, 346, 617), (349, 618, 247, 31), (55, 270, 618, 349), (270, 54, 348, 618), (351, 619, 248, 32), (78, 297, 619, 351), (297, 81, 350, 619), (353, 620, 249, 33), (41, 256, 620, 353), (256, 40, 352, 620), (355, 621, 251, 35), (38, 253, 621, 355), (253, 37, 354, 621), (357, 622, 252, 36), (66, 281, 622, 357), (281, 65, 356, 622), (359, 623, 255, 39), (42, 261, 623, 359), (261, 45, 358, 623), (361, 624, 257, 41), (91, 306, 624, 361), (306, 90, 360, 624), (363, 625, 258, 42), (93, 312, 625, 363), (312, 96, 362, 625), (365, 626, 259, 43), (48, 263, 626, 365), (263, 47, 364, 626), (367, 627, 262, 46), (49, 268, 627, 367), (268, 52, 366, 627), (369, 628, 264, 48), (106, 321, 628, 369), (321, 105, 368, 628), (371, 629, 265, 49), (108, 327, 629, 371), (327, 111, 370, 629), (373, 630, 266, 50), (53, 271, 630, 373), (271, 55, 372, 630), (375, 631, 269, 53), (71, 290, 631, 375), (290, 74, 374, 631), (377, 632, 272, 56), (67, 282, 632, 377), (282, 66, 376, 632), (379, 633, 274, 58), (74, 289, 633, 379), (289, 73, 378, 633), (381, 634, 275, 59), (63, 278, 634, 381), (278, 62, 380, 634), (383, 635, 276, 60), (117, 332, 635, 383), (332, 116, 382, 635), (385, 636, 277, 61), (68, 286, 636, 385), (286, 70, 384, 636), (387, 637, 279, 63), (76, 291, 637, 387), (291, 75, 386, 637), (389, 638, 280, 64), (79, 294, 638, 389), (294, 78, 388, 638), (391, 639, 283, 67), (70, 285, 639, 391), (285, 69, 390, 639), (393, 640, 284, 68), (82, 301, 640, 393), (301, 85, 392, 640), (395, 641, 287, 71), (111, 326, 641, 395), (326, 110, 394, 641), (397, 642, 288, 72), (77, 292, 642, 397), (292, 76, 396, 642), (399, 643, 293, 77), (114, 329, 643, 399), (329, 113, 398, 643), (401, 644, 295, 79), (85, 300, 644, 401), (300, 84, 400, 644), (403, 645, 296, 80), (92, 307, 645, 403), (307, 91, 402, 645), (405, 646, 298, 82), (116, 335, 646, 405), (335, 119, 404, 646), (407, 647, 299, 83), (86, 304, 647, 407), (304, 88, 406, 647), (409, 648, 302, 86), (97, 316, 648, 409), (316, 100, 408, 648), (411, 649, 303, 87), (89, 308, 649, 411), (308, 92, 410, 649), (413, 650, 305, 89), (94, 309, 650, 413), (309, 93, 412, 650), (415, 651, 310, 94), (100, 315, 651, 415), (315, 99, 414, 651), (417, 652, 311, 95), (107, 322, 652, 417), (322, 106, 416, 652), (419, 653, 313, 97), (119, 334, 653, 419), (334, 118, 418, 653), (421, 654, 314, 98), (101, 319, 654, 421), (319, 103, 420, 654), (423, 655, 317, 101), (112, 331, 655, 423), (331, 115, 422, 655), (425, 656, 318, 102), (104, 323, 656, 425), (323, 107, 424, 656), (427, 657, 320, 104), (109, 324, 657, 427), (324, 108, 426, 657), (429, 658, 325, 109), (115, 330, 658, 429), (330, 114, 428, 658), (431, 659, 328, 112), (118, 333, 659, 431), (333, 117, 430, 659), (342, 660, 337, 24), (30, 346, 660, 342), (346, 38, 355, 660), (352, 661, 336, 34), (40, 358, 661, 352), (358, 45, 339, 661), (364, 662, 338, 44), (47, 366, 662, 364), (366, 52, 341, 662), (372, 663, 340, 51), (55, 349, 663, 372), (349, 31, 343, 663), (380, 664, 377, 56), (62, 384, 664, 380), (384, 70, 391, 664), (347, 665, 357, 36), (29, 344, 665, 347), (344, 57, 376, 665), (348, 666, 345, 28), (54, 374, 666, 348), (374, 74, 379, 666), (396, 667, 378, 73), (76, 387, 667, 396), (387, 63, 381, 667), (388, 668, 356, 65), (78, 351, 668, 388), (351, 32, 354, 668), (390, 669, 389, 64), (69, 392, 669, 390), (392, 85, 401, 669), (406, 670, 400, 84), (88, 410, 670, 406), (410, 92, 403, 670), (353, 671, 361, 41), (33, 350, 671, 353), (350, 81, 402, 671), (412, 672, 360, 90), (93, 363, 672, 412), (363, 42, 359, 672), (408, 673, 411, 87), (100, 415, 673, 408), (415, 94, 413, 673), (420, 674, 414, 99), (103, 424, 674, 420), (424, 107, 417, 674), (365, 675, 369, 48), (43, 362, 675, 365), (362, 96, 416, 675), (426, 676, 368, 105), (108, 371, 676, 426), (371, 49, 367, 676), (422, 677, 425, 102), (115, 429, 677, 422), (429, 109, 427, 677), (397, 678, 399, 77), (72, 394, 678, 397), (394, 110, 428, 678), (373, 679, 375, 53), (50, 370, 679, 373), (370, 111, 395, 679), (405, 680, 382, 116), (82, 393, 680, 405), (393, 68, 385, 680), (386, 681, 383, 60), (75, 398, 681, 386), (398, 113, 430, 681), (421, 682, 423, 101), (98, 418, 682, 421), (418, 118, 431, 682), (407, 683, 409, 86), (83, 404, 683, 407), (404, 119, 419, 683), (229, 684, 480, 13), (12, 481, 684, 229), (481, 23, 239, 684), (219, 685, 482, 3), (2, 483, 685, 219), (483, 22, 238, 685), (212, 686, 484, 123), (124, 485, 686, 212), (485, 21, 237, 686), (233, 687, 486, 17), (16, 487, 687, 233), (487, 20, 236, 687), (206, 688, 488, 129), (130, 489, 688, 206), (489, 19, 235, 688), (225, 689, 490, 9), (11, 491, 689, 225), (491, 18, 234, 689), (209, 690, 492, 126), (127, 493, 690, 209), (493, 16, 232, 690), (441, 691, 494, 153), (150, 495, 691, 441), (495, 15, 231, 691), (223, 692, 496, 7), (6, 497, 692, 223), (497, 14, 230, 692), (226, 693, 498, 10), (9, 499, 693, 226), (499, 12, 228, 693), (198, 694, 500, 137), (138, 501, 694, 198), (501, 11, 227, 694), (218, 695, 502, 2), (5, 503, 695, 218), (503, 8, 224, 695), (450, 696, 504, 162), (163, 505, 696, 450), (505, 6, 222, 696), (456, 697, 506, 168), (165, 507, 697, 456), (507, 5, 221, 697), (216, 698, 508, 0), (120, 509, 698, 216), (509, 4, 220, 698), (211, 699, 510, 124), (121, 511, 699, 211), (511, 1, 217, 699), (465, 700, 512, 177), (178, 513, 700, 465), (513, 120, 215, 700), (471, 701, 514, 183), (180, 515, 701, 471), (515, 121, 214, 701), (208, 702, 516, 127), (125, 517, 702, 208), (517, 122, 213, 702), (434, 703, 518, 146), (143, 519, 703, 434), (519, 125, 210, 703), (197, 704, 520, 138), (139, 521, 704, 197), (521, 128, 207, 704), (433, 705, 522, 145), (146, 523, 705, 433), (523, 130, 205, 705), (201, 706, 524, 134), (135, 525, 706, 201), (525, 131, 204, 706), (476, 707, 526, 188), (189, 527, 707, 476), (527, 132, 203, 707), (193, 708, 528, 142), (140, 529, 708, 193), (529, 133, 202, 708), (435, 709, 530, 147), (148, 531, 709, 435), (531, 135, 200, 709), (438, 710, 532, 150), (151, 533, 710, 438), (533, 136, 199, 710), (194, 711, 534, 141), (142, 535, 711, 194), (535, 139, 196, 711), (445, 712, 536, 157), (154, 537, 712, 445), (537, 140, 195, 712), (470, 713, 538, 182), (183, 539, 713, 470), (539, 143, 192, 713), (436, 714, 540, 148), (149, 541, 714, 436), (541, 144, 432, 714), (473, 715, 542, 185), (186, 543, 715, 473), (543, 149, 437, 715), (444, 716, 544, 156), (157, 545, 716, 444), (545, 151, 439, 716), (451, 717, 546, 163), (164, 547, 717, 451), (547, 152, 440, 717), (479, 718, 548, 191), (188, 549, 718, 479), (549, 154, 442, 718), (448, 719, 550, 160), (158, 551, 719, 448), (551, 155, 443, 719), (460, 720, 552, 172), (169, 553, 720, 460), (553, 158, 446, 720), (452, 721, 554, 164), (161, 555, 721, 452), (555, 159, 447, 721), (453, 722, 556, 165), (166, 557, 722, 453), (557, 161, 449, 722), (459, 723, 558, 171), (172, 559, 723, 459), (559, 166, 454, 723), (466, 724, 560, 178), (179, 561, 724, 466), (561, 167, 455, 724), (478, 725, 562, 190), (191, 563, 725, 478), (563, 169, 457, 725), (463, 726, 564, 175), (173, 565, 726, 463), (565, 170, 458, 726), (475, 727, 566, 187), (184, 567, 727, 475), (567, 173, 461, 727), (467, 728, 568, 179), (176, 569, 728, 467), (569, 174, 462, 728), (468, 729, 570, 180), (181, 571, 729, 468), (571, 176, 464, 729), (474, 730, 572, 186), (187, 573, 730, 474), (573, 181, 469, 730), (477, 731, 574, 189), (190, 575, 731, 477), (575, 184, 472, 731), (490, 732, 499, 9), (17, 486, 732, 490), (486, 23, 481, 732), (502, 733, 483, 2), (7, 496, 733, 502), (496, 13, 480, 733), (510, 734, 485, 124), (0, 508, 734, 510), (508, 3, 482, 734), (493, 735, 487, 16), (127, 516, 735, 493), (516, 123, 484, 735), (528, 736, 535, 142), (134, 524, 736, 528), (524, 128, 521, 736), (488, 737, 520, 129), (18, 491, 737, 488), (491, 11, 501, 737), (518, 738, 523, 146), (126, 492, 738, 518), (492, 19, 489, 738), (531, 739, 525, 135), (148, 540, 739, 531), (540, 145, 522, 739), (495, 740, 498, 15), (150, 532, 740, 495), (532, 137, 500, 740), (536, 741, 545, 157), (141, 534, 741, 536), (534, 136, 533, 741), (554, 742, 547, 164), (160, 550, 742, 554), (550, 156, 544, 742), (494, 743, 546, 153), (14, 497, 743, 494), (497, 6, 505, 743), (507, 744, 503, 5), (165, 556, 744, 507), (556, 162, 504, 744), (559, 745, 557, 166), (172, 552, 745, 559), (552, 159, 555, 745), (568, 746, 561, 179), (175, 564, 746, 568), (564, 171, 558, 746), (506, 747, 560, 168), (4, 509, 747, 506), (509, 120, 513, 747), (515, 748, 511, 121), (180, 570, 748, 515), (570, 177, 512, 748), (573, 749, 571, 181), (187, 566, 749, 573), (566, 174, 569, 749), (538, 750, 572, 182), (144, 541, 750, 538), (541, 149, 543, 750), (514, 751, 539, 183), (122, 517, 751, 514), (517, 125, 519, 751), (537, 752, 529, 140), (154, 549, 752, 537), (549, 188, 526, 752), (542, 753, 574, 185), (147, 530, 753, 542), (530, 132, 527, 753), (562, 754, 575, 190), (170, 565, 754, 562), (565, 173, 567, 754), (548, 755, 563, 191), (155, 551, 755, 548), (551, 158, 553, 755)])
me_cube.materials.append(mat_carrierforcefield)
me_cube.use_remesh_preserve_volume = False
me_cube.use_remesh_preserve_attributes = False
me_cube.use_mirror_vertex_groups = False
me_cube.update()

# ---- objects
ob_forcefield = bpy.data.objects.new('Forcefield', me_cube)
ob_lamp = bpy.data.objects.new('Lamp', light_lamp)
ob_camera = bpy.data.objects.new('Camera', cam_camera)

# ---- transforms, parenting, visibility, modifiers, constraints
ob_forcefield.location = (0.0, 0.0, 0.0)
ob_forcefield.lock_rotations_4d = False
ob_forcefield.empty_display_type = 'ARROWS'
ob_forcefield.lineart.crease_threshold = 0.0
ob_lamp.location = (4.076, 1.005, 5.904)
ob_lamp.rotation_euler = (0.6503, 0.05522, 1.866)
ob_lamp.lock_rotations_4d = False
ob_lamp.empty_display_type = 'ARROWS'
ob_lamp.color = (0.0, 0.0, 0.0, 0.0)
ob_lamp.lineart.crease_threshold = 0.0
ob_camera.location = (7.481, -6.508, 5.344)
ob_camera.rotation_euler = (1.109, 0.01082, 0.8149)
ob_camera.lock_rotations_4d = False
ob_camera.empty_display_type = 'ARROWS'
ob_camera.color = (0.0, 0.0, 0.0, 0.0)
ob_camera.display_type = 'WIRE'
ob_camera.lineart.crease_threshold = 0.0

# ---- collection membership
col_collection_1.objects.link(ob_forcefield)
col_collection_1.objects.link(ob_lamp)
col_collection_1.objects.link(ob_camera)

# ---- scene / render settings (as saved in the file)
scene.camera = ob_camera
scene.frame_start = 1; scene.frame_end = 250; scene.frame_set(1)
scene.render.engine = 'BLENDER_EEVEE_NEXT'
scene.render.image_settings.color_mode = 'RGB'
scene.render.image_settings.compression = 90
scene.render.resolution_percentage = 50
scene.render.dither_intensity = 0.0
scene.render.bake_margin = 2
scene.render.bake_bias = 0.0
scene.cycles.use_denoising = False
scene.cycles.samples = 10
scene.cycles.sampling_pattern = 'TABULATED_SOBOL'
scene.cycles.light_sampling_threshold = 0.0
scene.cycles.use_adaptive_sampling = False
scene.cycles.use_light_tree = False
scene.cycles.blur_glossy = 0.0
scene.cycles.volume_bounces = 1
scene.cycles.pixel_filter_type = 'GAUSSIAN'
scene.cycles.sample_clamp_indirect = 0.0
scene.view_settings.view_transform = 'Standard'
bpy.context.view_layer.update()
